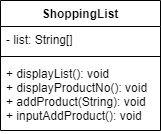

The diagram above was exported from draw.io. Its source (the exported page's mxGraphModel, read from the mxfile embedded in the PNG):
<mxGraphModel dx="1038" dy="547" grid="1" gridSize="10" guides="1" tooltips="1" connect="1" arrows="1" fold="1" page="1" pageScale="1" pageWidth="827" pageHeight="1169" math="0" shadow="0">
  <root>
    <mxCell id="WIyWlLk6GJQsqaUBKTNV-0" />
    <mxCell id="WIyWlLk6GJQsqaUBKTNV-1" parent="WIyWlLk6GJQsqaUBKTNV-0" />
    <mxCell id="SM3o5uTPUOQMVfiwsCO2-0" value="ShoppingList" style="swimlane;fontStyle=1;align=center;verticalAlign=top;childLayout=stackLayout;horizontal=1;startSize=26;horizontalStack=0;resizeParent=1;resizeParentMax=0;resizeLast=0;collapsible=1;marginBottom=0;" vertex="1" parent="WIyWlLk6GJQsqaUBKTNV-1">
      <mxGeometry x="330" y="250" width="160" height="130" as="geometry" />
    </mxCell>
    <mxCell id="SM3o5uTPUOQMVfiwsCO2-1" value="- list: String[]" style="text;strokeColor=none;fillColor=none;align=left;verticalAlign=top;spacingLeft=4;spacingRight=4;overflow=hidden;rotatable=0;points=[[0,0.5],[1,0.5]];portConstraint=eastwest;" vertex="1" parent="SM3o5uTPUOQMVfiwsCO2-0">
      <mxGeometry y="26" width="160" height="26" as="geometry" />
    </mxCell>
    <mxCell id="SM3o5uTPUOQMVfiwsCO2-2" value="" style="line;strokeWidth=1;fillColor=none;align=left;verticalAlign=middle;spacingTop=-1;spacingLeft=3;spacingRight=3;rotatable=0;labelPosition=right;points=[];portConstraint=eastwest;" vertex="1" parent="SM3o5uTPUOQMVfiwsCO2-0">
      <mxGeometry y="52" width="160" height="8" as="geometry" />
    </mxCell>
    <mxCell id="SM3o5uTPUOQMVfiwsCO2-3" value="+ displayList(): void&#10;+ displayProductNo(): void&#10;+ addProduct(String): void&#10;+ inputAddProduct(): void" style="text;strokeColor=none;fillColor=none;align=left;verticalAlign=top;spacingLeft=4;spacingRight=4;overflow=hidden;rotatable=0;points=[[0,0.5],[1,0.5]];portConstraint=eastwest;" vertex="1" parent="SM3o5uTPUOQMVfiwsCO2-0">
      <mxGeometry y="60" width="160" height="70" as="geometry" />
    </mxCell>
  </root>
</mxGraphModel>